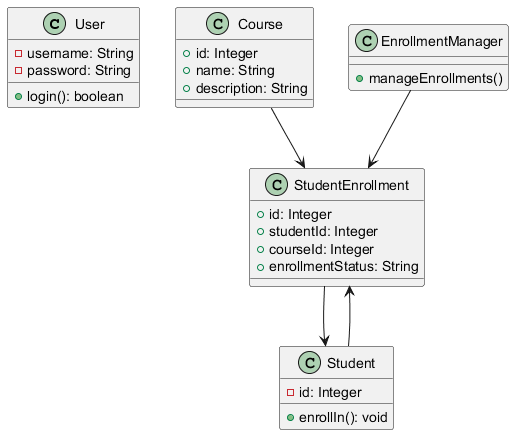

The diagram above was rendered by PlantUML. Its source (embedded in the PNG):
@startuml
class User {
    - username: String
    - password: String
    + login(): boolean
}

class StudentEnrollment {
    + id: Integer
    + studentId: Integer
    + courseId: Integer
    + enrollmentStatus: String
}

class Course {
    + id: Integer
    + name: String
    + description: String
}

class Student {
    - id: Integer
    + enrollIn(): void
}

class EnrollmentManager {
    + manageEnrollments()
}

StudentEnrollment --> Student
Student --> StudentEnrollment
Course --> StudentEnrollment
EnrollmentManager --> StudentEnrollment

@enduml